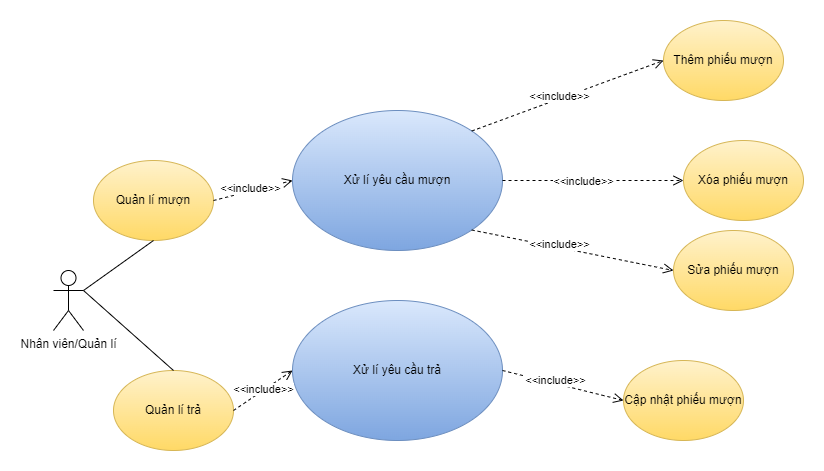

The diagram above was exported from draw.io. Its source (the exported page's mxGraphModel, read from the mxfile embedded in the PNG):
<mxGraphModel dx="994" dy="564" grid="1" gridSize="10" guides="1" tooltips="1" connect="1" arrows="1" fold="1" page="1" pageScale="1" pageWidth="827" pageHeight="1169" math="0" shadow="0">
  <root>
    <mxCell id="0" />
    <mxCell id="1" parent="0" />
    <mxCell id="UmuxuDH7vnV0qvCetL7T-1" value="Nhân viên/Quản lí" style="shape=umlActor;verticalLabelPosition=bottom;verticalAlign=top;html=1;outlineConnect=0;" vertex="1" parent="1">
      <mxGeometry x="70" y="260" width="30" height="60" as="geometry" />
    </mxCell>
    <mxCell id="UmuxuDH7vnV0qvCetL7T-2" value="Quản lí mượn" style="ellipse;whiteSpace=wrap;html=1;fillColor=#fff2cc;strokeColor=#d6b656;gradientColor=#ffd966;" vertex="1" parent="1">
      <mxGeometry x="110" y="150" width="120" height="80" as="geometry" />
    </mxCell>
    <mxCell id="UmuxuDH7vnV0qvCetL7T-3" value="Quản lí trả" style="ellipse;whiteSpace=wrap;html=1;fillColor=#fff2cc;strokeColor=#d6b656;gradientColor=#ffd966;" vertex="1" parent="1">
      <mxGeometry x="130" y="360" width="120" height="80" as="geometry" />
    </mxCell>
    <mxCell id="UmuxuDH7vnV0qvCetL7T-4" value="Xử lí yêu cầu mượn" style="ellipse;whiteSpace=wrap;html=1;fillColor=#dae8fc;strokeColor=#6c8ebf;gradientColor=#7ea6e0;" vertex="1" parent="1">
      <mxGeometry x="309" y="100" width="210" height="140" as="geometry" />
    </mxCell>
    <mxCell id="UmuxuDH7vnV0qvCetL7T-5" value="&amp;lt;&amp;lt;include&amp;gt;&amp;gt;" style="html=1;verticalAlign=bottom;endArrow=open;dashed=1;endSize=8;rounded=0;exitX=1;exitY=0.5;exitDx=0;exitDy=0;entryX=0;entryY=0.5;entryDx=0;entryDy=0;" edge="1" parent="1" source="UmuxuDH7vnV0qvCetL7T-2" target="UmuxuDH7vnV0qvCetL7T-4">
      <mxGeometry x="-0.1206" y="-6" relative="1" as="geometry">
        <mxPoint x="450" y="290" as="sourcePoint" />
        <mxPoint x="380" y="50" as="targetPoint" />
        <mxPoint x="1" as="offset" />
      </mxGeometry>
    </mxCell>
    <mxCell id="UmuxuDH7vnV0qvCetL7T-6" value="Xử lí yêu cầu trả" style="ellipse;whiteSpace=wrap;html=1;fillColor=#dae8fc;strokeColor=#6c8ebf;gradientColor=#7ea6e0;" vertex="1" parent="1">
      <mxGeometry x="309" y="290" width="210" height="140" as="geometry" />
    </mxCell>
    <mxCell id="UmuxuDH7vnV0qvCetL7T-7" value="Thêm phiếu mượn" style="ellipse;whiteSpace=wrap;html=1;fillColor=#fff2cc;strokeColor=#d6b656;gradientColor=#ffd966;" vertex="1" parent="1">
      <mxGeometry x="680" y="10" width="120" height="80" as="geometry" />
    </mxCell>
    <mxCell id="UmuxuDH7vnV0qvCetL7T-8" value="&amp;lt;&amp;lt;include&amp;gt;&amp;gt;" style="html=1;verticalAlign=bottom;endArrow=open;dashed=1;endSize=8;rounded=0;exitX=1;exitY=0.5;exitDx=0;exitDy=0;entryX=0;entryY=0.5;entryDx=0;entryDy=0;" edge="1" parent="1" source="UmuxuDH7vnV0qvCetL7T-4" target="UmuxuDH7vnV0qvCetL7T-9">
      <mxGeometry x="-0.105" y="-10" relative="1" as="geometry">
        <mxPoint x="310" y="150" as="sourcePoint" />
        <mxPoint x="710" y="160" as="targetPoint" />
        <mxPoint as="offset" />
      </mxGeometry>
    </mxCell>
    <mxCell id="UmuxuDH7vnV0qvCetL7T-9" value="Xóa phiếu mượn" style="ellipse;whiteSpace=wrap;html=1;fillColor=#fff2cc;strokeColor=#d6b656;gradientColor=#ffd966;" vertex="1" parent="1">
      <mxGeometry x="700" y="130" width="120" height="80" as="geometry" />
    </mxCell>
    <mxCell id="UmuxuDH7vnV0qvCetL7T-10" value="&amp;lt;&amp;lt;include&amp;gt;&amp;gt;" style="html=1;verticalAlign=bottom;endArrow=open;dashed=1;endSize=8;rounded=0;exitX=1;exitY=0;exitDx=0;exitDy=0;entryX=0;entryY=0.5;entryDx=0;entryDy=0;" edge="1" parent="1" source="UmuxuDH7vnV0qvCetL7T-4" target="UmuxuDH7vnV0qvCetL7T-7">
      <mxGeometry x="-0.1206" y="-6" relative="1" as="geometry">
        <mxPoint x="424" y="190" as="sourcePoint" />
        <mxPoint x="710" y="180" as="targetPoint" />
        <mxPoint x="1" as="offset" />
      </mxGeometry>
    </mxCell>
    <mxCell id="UmuxuDH7vnV0qvCetL7T-11" value="Sửa phiếu mượn" style="ellipse;whiteSpace=wrap;html=1;fillColor=#fff2cc;strokeColor=#d6b656;gradientColor=#ffd966;" vertex="1" parent="1">
      <mxGeometry x="690" y="220" width="120" height="80" as="geometry" />
    </mxCell>
    <mxCell id="UmuxuDH7vnV0qvCetL7T-12" value="&amp;lt;&amp;lt;include&amp;gt;&amp;gt;" style="html=1;verticalAlign=bottom;endArrow=open;dashed=1;endSize=8;rounded=0;exitX=1;exitY=1;exitDx=0;exitDy=0;entryX=0;entryY=0.5;entryDx=0;entryDy=0;" edge="1" parent="1" source="UmuxuDH7vnV0qvCetL7T-4" target="UmuxuDH7vnV0qvCetL7T-11">
      <mxGeometry x="-0.1206" y="-6" relative="1" as="geometry">
        <mxPoint x="529" y="180" as="sourcePoint" />
        <mxPoint x="710" y="180" as="targetPoint" />
        <mxPoint x="1" as="offset" />
      </mxGeometry>
    </mxCell>
    <mxCell id="UmuxuDH7vnV0qvCetL7T-13" value="Cập nhật phiếu mượn" style="ellipse;whiteSpace=wrap;html=1;fillColor=#fff2cc;strokeColor=#d6b656;gradientColor=#ffd966;" vertex="1" parent="1">
      <mxGeometry x="640" y="350" width="120" height="80" as="geometry" />
    </mxCell>
    <mxCell id="UmuxuDH7vnV0qvCetL7T-14" value="&amp;lt;&amp;lt;include&amp;gt;&amp;gt;" style="html=1;verticalAlign=bottom;endArrow=open;dashed=1;endSize=8;rounded=0;exitX=1;exitY=0.5;exitDx=0;exitDy=0;entryX=0;entryY=0.5;entryDx=0;entryDy=0;" edge="1" parent="1" source="UmuxuDH7vnV0qvCetL7T-6" target="UmuxuDH7vnV0qvCetL7T-13">
      <mxGeometry x="-0.1206" y="-6" relative="1" as="geometry">
        <mxPoint x="498.2462120245875" y="229.49747468305839" as="sourcePoint" />
        <mxPoint x="700" y="270" as="targetPoint" />
        <mxPoint x="1" as="offset" />
      </mxGeometry>
    </mxCell>
    <mxCell id="UmuxuDH7vnV0qvCetL7T-15" value="&amp;lt;&amp;lt;include&amp;gt;&amp;gt;" style="html=1;verticalAlign=bottom;endArrow=open;dashed=1;endSize=8;rounded=0;exitX=1;exitY=0.5;exitDx=0;exitDy=0;entryX=0;entryY=0.5;entryDx=0;entryDy=0;" edge="1" parent="1" source="UmuxuDH7vnV0qvCetL7T-3" target="UmuxuDH7vnV0qvCetL7T-6">
      <mxGeometry x="-0.1206" y="-6" relative="1" as="geometry">
        <mxPoint x="529" y="370" as="sourcePoint" />
        <mxPoint x="650" y="400" as="targetPoint" />
        <mxPoint x="1" as="offset" />
      </mxGeometry>
    </mxCell>
    <mxCell id="UmuxuDH7vnV0qvCetL7T-17" value="" style="endArrow=none;html=1;rounded=0;exitX=1;exitY=0.3333333333333333;exitDx=0;exitDy=0;exitPerimeter=0;entryX=0.5;entryY=1;entryDx=0;entryDy=0;" edge="1" parent="1" source="UmuxuDH7vnV0qvCetL7T-1" target="UmuxuDH7vnV0qvCetL7T-2">
      <mxGeometry width="50" height="50" relative="1" as="geometry">
        <mxPoint x="140" y="310" as="sourcePoint" />
        <mxPoint x="190" y="260" as="targetPoint" />
      </mxGeometry>
    </mxCell>
    <mxCell id="UmuxuDH7vnV0qvCetL7T-18" value="" style="endArrow=none;html=1;rounded=0;entryX=0.5;entryY=0;entryDx=0;entryDy=0;" edge="1" parent="1" target="UmuxuDH7vnV0qvCetL7T-3">
      <mxGeometry width="50" height="50" relative="1" as="geometry">
        <mxPoint x="100" y="280" as="sourcePoint" />
        <mxPoint x="180" y="240" as="targetPoint" />
      </mxGeometry>
    </mxCell>
  </root>
</mxGraphModel>